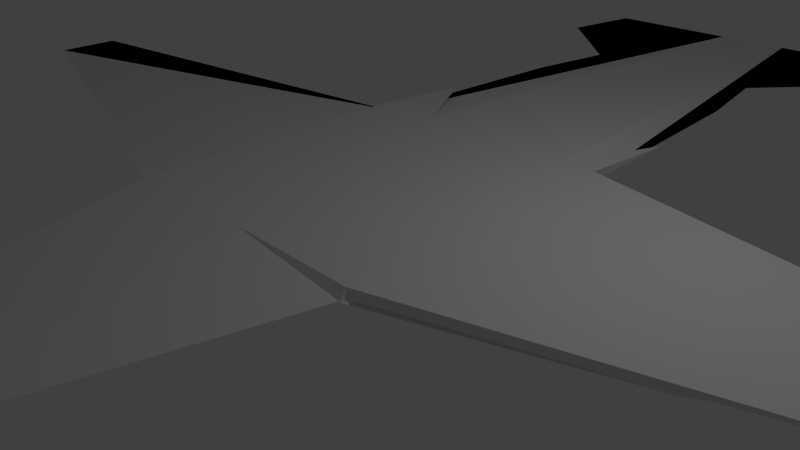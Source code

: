 # Source: uniteeAir1ghj.blend  (saved by Blender 2.68.0; exported with 4.5.12 LTS)
import bpy
from mathutils import Matrix  # noqa: F401  (used for matrix-valued properties, if any)

bpy.ops.wm.read_factory_settings(use_empty=True)
scene = bpy.context.scene
scene.name = 'Scene'

# ---- collections
col_collection_1 = bpy.data.collections.new('Collection 1'); scene.collection.children.link(col_collection_1)

# ---- materials (node trees are filled in below, after node groups)
mat_material = bpy.data.materials.new('Material')
mat_material.alpha_threshold = 0.0
mat_material.use_transparent_shadow = False
mat_material.roughness = 0.5
mat_material.line_color = (0.0, 0.0, 0.0, 1.0)

# ---- material node trees

# ---- world
world_world = bpy.data.worlds.new('World'); scene.world = world_world
world_world.color = (0.05088, 0.05088, 0.05088)
world_world.use_sun_shadow = False
world_world.sun_shadow_jitter_overblur = 0.0
world_world.cycles.sampling_method = 'MANUAL'
world_world.cycles.sample_map_resolution = 256

# ---- cameras
cam_camera = bpy.data.cameras.new('Camera')
cam_camera.clip_end = 100.0
cam_camera.lens = 35.0
cam_camera.sensor_width = 32.0
cam_camera.sensor_height = 18.0
cam_camera.ortho_scale = 7.314
cam_camera.dof.focus_distance = 0.0
cam_camera.dof.aperture_fstop = 128.0

# ---- lights
light_lamp = bpy.data.lights.new('Lamp', 'POINT')
light_lamp.transmission_factor = 0.0
light_lamp.cutoff_distance = 30.0
light_lamp.energy = 100.0
light_lamp.shadow_buffer_clip_start = 1.001
light_lamp.shadow_soft_size = 0.1
light_lamp.shadow_maximum_resolution = 0.006
light_lamp.use_absolute_resolution = True
light_lamp.cycles.use_multiple_importance_sampling = False

# ---- meshes
me_cube_001 = bpy.data.meshes.new('Cube.001')
me_cube_001.from_pydata([(1.0, -1.0, 1.0)], [], [])
me_cube_001.materials.append(mat_material)
me_cube_001.use_remesh_preserve_volume = False
me_cube_001.use_remesh_preserve_attributes = False
me_cube_001.use_mirror_vertex_groups = False
me_cube_001.update()
me_cube = bpy.data.meshes.new('Cube')
me_cube.from_pydata([(1.0, 0.3927, -1.0), (1.0, 0.3664, -1.0), (-1.0, 0.3664, -1.0), (-1.0, 0.3927, -1.0), (0.5093, 0.4608, 1.0), (0.5162, -0.5225, 1.0), (-0.5217, -0.4885, 1.0), (-0.5456, 0.3925, 1.0), (2.119, -1.0, 1.0), (2.119, -5.364e-07, 1.0), (2.384e-07, 2.387, 1.0), (-5.364e-07, -1.494, 1.0), (-2.335, 1.788e-07, 1.0), (-0.02743, -1.788e-07, 1.107), (0.5167, -0.5, 1.0), (-0.5, 0.3925, 1.0), (-0.5, -0.4885, 1.0), (-0.5124, 0.5, 1.0), (0.4949, 0.5, 1.0), (0.5, 0.4608, 1.0), (0.5, -0.5225, 1.0), (-0.5246, -0.5, 1.0), (-3.427e-07, -0.5, 1.12), (4.47e-08, 0.5, 1.12), (0.5, -3.576e-07, 1.12), (-0.5, 0.0, 1.12), (-0.5, -0.5, 1.12), (0.5, -0.5, 1.12), (0.5, 0.5, 1.12), (-0.5, 0.5, 1.12), (-0.25, -1.494, 1.0), (0.25, -1.494, 1.0), (-0.7101, 2.387, 1.0), (0.6351, 2.387, 1.0), (1.416e-07, 1.443, 1.06), (-0.125, 2.387, 1.0), (0.125, 2.387, 1.0), (0.5, 0.7586, 1.06), (0.25, 0.5, 1.12), (-0.5, 0.7586, 1.06), (-0.25, 0.5, 1.12), (-0.375, 1.702, 1.0), (0.375, 1.702, 1.0), (1.9e-07, 1.915, 1.03), (-0.0625, 2.387, 1.0), (0.0625, 2.387, 1.0), (0.5, 0.8879, 1.03), (0.375, 0.5, 1.12), (-0.5, 0.8879, 1.03), (-0.125, 0.5, 1.12), (-0.4375, 1.36, 1.0), (0.4375, 1.36, 1.0), (9.313e-08, 0.9717, 1.09), (-0.1875, 2.387, 1.0), (0.1875, 2.387, 1.0), (0.5, 0.6293, 1.09), (0.125, 0.5, 1.12), (-0.5, 0.6293, 1.09), (-0.375, 0.5, 1.12), (-0.7726, 2.044, 1.0), (0.6976, 2.044, 1.0), (2.119, 0.25, 1.0), (-2.335, 0.25, 1.0)], [], [(0, 1, 2, 3), (26, 21, 6, 16), (0, 4, 18, 61, 9, 14, 5, 1), (1, 5, 20, 31, 11, 30, 16, 6, 2), (2, 6, 21, 12, 62, 17, 7, 3), (4, 0, 3, 7, 15, 50, 41, 59, 32, 53, 35, 44, 10, 45, 36, 54, 33, 60, 42, 51, 19), (27, 22, 11, 31, 20), (28, 47, 38, 56, 23, 13, 24), (29, 17, 62, 12, 25), (22, 26, 16, 30, 11), (13, 25, 26, 22), (25, 12, 21, 26), (14, 27, 20, 5), (9, 24, 27, 14), (24, 13, 22, 27), (18, 28, 24, 9, 61), (4, 19, 46, 37, 55, 28, 18), (19, 51, 42, 60, 33, 54, 36, 45, 10, 43, 34, 52, 23, 56, 38, 47, 28, 55, 37, 46), (23, 49, 40, 58, 29, 25, 13), (10, 44, 35, 53, 32, 59, 41, 50, 15, 48, 39, 57, 29, 58, 40, 49, 23, 52, 34, 43), (15, 7, 17, 29, 57, 39, 48)])
me_cube.materials.append(mat_material)
me_cube.use_remesh_preserve_volume = False
me_cube.use_remesh_preserve_attributes = False
me_cube.use_mirror_vertex_groups = False
me_cube.update()

# ---- objects
ob_cube_001 = bpy.data.objects.new('Cube.001', me_cube_001)
ob_cube = bpy.data.objects.new('Cube', me_cube)
ob_lamp = bpy.data.objects.new('Lamp', light_lamp)
ob_camera = bpy.data.objects.new('Camera', cam_camera)

# ---- transforms, parenting, visibility, modifiers, constraints
ob_cube_001.location = (0.0, 0.0, 0.0)
ob_cube_001.scale = (3.75, 3.983, 1.0)
ob_cube_001.lock_rotations_4d = False
ob_cube_001.empty_display_type = 'ARROWS'
ob_cube_001.lineart.crease_threshold = 0.0
ob_cube.location = (0.0, 0.0, 0.0)
ob_cube.scale = (3.75, 3.983, 1.0)
ob_cube.lock_rotations_4d = False
ob_cube.empty_display_type = 'ARROWS'
ob_cube.lineart.crease_threshold = 0.0
ob_lamp.location = (4.076, 1.005, 5.904)
ob_lamp.rotation_euler = (0.6503, 0.05522, 1.866)
ob_lamp.lock_rotations_4d = False
ob_lamp.empty_display_type = 'ARROWS'
ob_lamp.color = (0.0, 0.0, 0.0, 0.0)
ob_lamp.lineart.crease_threshold = 0.0
ob_camera.location = (7.481, -6.508, 5.344)
ob_camera.rotation_euler = (1.109, 0.01082, 0.8149)
ob_camera.lock_rotations_4d = False
ob_camera.empty_display_type = 'ARROWS'
ob_camera.color = (0.0, 0.0, 0.0, 0.0)
ob_camera.display_type = 'WIRE'
ob_camera.lineart.crease_threshold = 0.0

# ---- collection membership
col_collection_1.objects.link(ob_cube_001)
col_collection_1.objects.link(ob_cube)
col_collection_1.objects.link(ob_lamp)
col_collection_1.objects.link(ob_camera)

# ---- scene / render settings (as saved in the file)
scene.camera = ob_camera
scene.frame_start = 1; scene.frame_end = 250; scene.frame_set(1)
scene.render.engine = 'BLENDER_EEVEE_NEXT'
scene.render.image_settings.color_mode = 'RGB'
scene.render.image_settings.compression = 90
scene.render.resolution_percentage = 50
scene.render.dither_intensity = 0.0
scene.cycles.use_denoising = False
scene.cycles.samples = 10
scene.cycles.sampling_pattern = 'TABULATED_SOBOL'
scene.cycles.light_sampling_threshold = 0.0
scene.cycles.use_adaptive_sampling = False
scene.cycles.use_light_tree = False
scene.cycles.blur_glossy = 0.0
scene.cycles.volume_bounces = 1
scene.cycles.pixel_filter_type = 'GAUSSIAN'
scene.cycles.sample_clamp_indirect = 0.0
scene.view_settings.view_transform = 'Standard'
bpy.context.view_layer.update()

